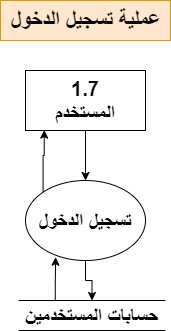

The diagram above was exported from draw.io. Its source (the exported page's mxGraphModel, read from the mxfile embedded in the PNG):
<mxGraphModel dx="880" dy="-676" grid="1" gridSize="10" guides="1" tooltips="1" connect="1" arrows="1" fold="1" page="1" pageScale="1" pageWidth="1920" pageHeight="1200" math="0" shadow="0">
  <root>
    <mxCell id="0" />
    <mxCell id="1" parent="0" />
    <mxCell id="gkqDHUExHin1-w6jXXOS-1" style="edgeStyle=orthogonalEdgeStyle;rounded=0;orthogonalLoop=1;jettySize=auto;html=1;" parent="1" source="gkqDHUExHin1-w6jXXOS-2" target="gkqDHUExHin1-w6jXXOS-4" edge="1">
      <mxGeometry relative="1" as="geometry" />
    </mxCell>
    <mxCell id="gkqDHUExHin1-w6jXXOS-2" value="&lt;font style=&quot;font-size: 20px;&quot;&gt;&lt;b&gt;1.7&lt;br&gt;المستخدم&lt;/b&gt;&lt;/font&gt;" style="rounded=0;whiteSpace=wrap;html=1;" parent="1" vertex="1">
      <mxGeometry x="900" y="1371" width="120" height="60" as="geometry" />
    </mxCell>
    <mxCell id="gkqDHUExHin1-w6jXXOS-3" style="edgeStyle=orthogonalEdgeStyle;rounded=0;orthogonalLoop=1;jettySize=auto;html=1;" parent="1" source="gkqDHUExHin1-w6jXXOS-4" target="gkqDHUExHin1-w6jXXOS-5" edge="1">
      <mxGeometry relative="1" as="geometry" />
    </mxCell>
    <mxCell id="gkqDHUExHin1-w6jXXOS-4" value="&lt;span style=&quot;font-size: 20px;&quot;&gt;&lt;b&gt;تسجيل الدخول&lt;/b&gt;&lt;/span&gt;" style="ellipse;whiteSpace=wrap;html=1;" parent="1" vertex="1">
      <mxGeometry x="900" y="1481" width="120" height="80" as="geometry" />
    </mxCell>
    <mxCell id="gkqDHUExHin1-w6jXXOS-5" value="&lt;font style=&quot;font-size: 20px;&quot;&gt;&lt;b&gt;حسابات المستخدمين&lt;/b&gt;&lt;/font&gt;" style="shape=partialRectangle;whiteSpace=wrap;html=1;left=0;right=0;fillColor=none;" parent="1" vertex="1">
      <mxGeometry x="893" y="1601" width="147" height="30" as="geometry" />
    </mxCell>
    <mxCell id="gkqDHUExHin1-w6jXXOS-6" style="edgeStyle=orthogonalEdgeStyle;rounded=0;orthogonalLoop=1;jettySize=auto;html=1;exitX=0.25;exitY=0;exitDx=0;exitDy=0;entryX=0.251;entryY=0.959;entryDx=0;entryDy=0;entryPerimeter=0;" parent="1" source="gkqDHUExHin1-w6jXXOS-5" target="gkqDHUExHin1-w6jXXOS-4" edge="1">
      <mxGeometry relative="1" as="geometry" />
    </mxCell>
    <mxCell id="gkqDHUExHin1-w6jXXOS-7" style="edgeStyle=orthogonalEdgeStyle;rounded=0;orthogonalLoop=1;jettySize=auto;html=1;exitX=0;exitY=0;exitDx=0;exitDy=0;entryX=0.156;entryY=0.993;entryDx=0;entryDy=0;entryPerimeter=0;" parent="1" source="gkqDHUExHin1-w6jXXOS-4" target="gkqDHUExHin1-w6jXXOS-2" edge="1">
      <mxGeometry relative="1" as="geometry" />
    </mxCell>
    <mxCell id="gkqDHUExHin1-w6jXXOS-8" value="&lt;font size=&quot;1&quot; style=&quot;&quot;&gt;&lt;b style=&quot;font-size: 22px;&quot;&gt;عملية تسجيل الدخول&lt;/b&gt;&lt;/font&gt;" style="text;html=1;align=center;verticalAlign=middle;resizable=0;points=[];autosize=1;strokeColor=#d79b00;fillColor=#ffe6cc;" parent="1" vertex="1">
      <mxGeometry x="875" y="1301" width="170" height="40" as="geometry" />
    </mxCell>
  </root>
</mxGraphModel>